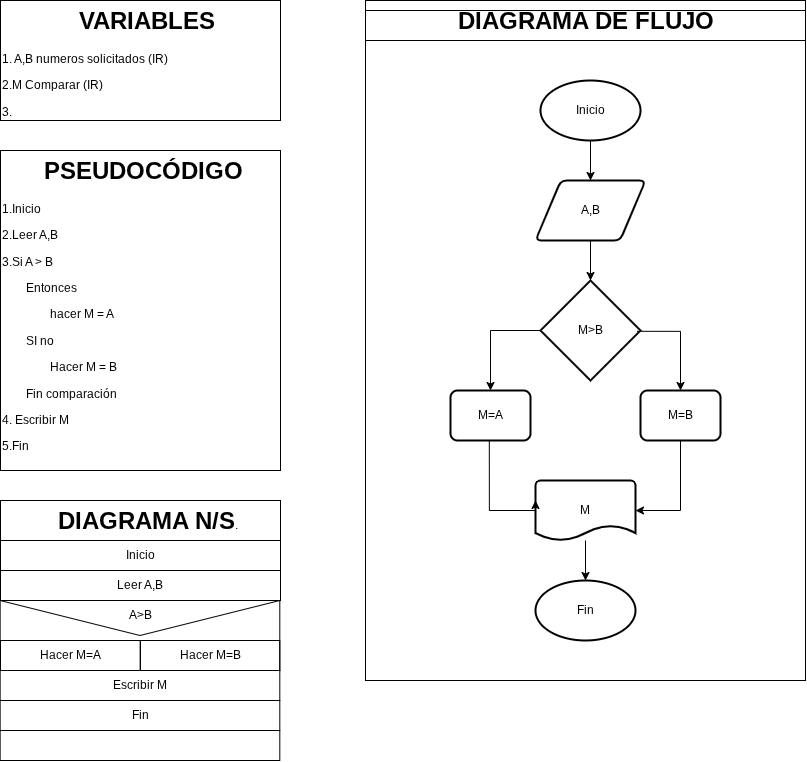

The diagram above was exported from draw.io. Its source (the exported page's mxGraphModel, read from the mxfile embedded in the PNG):
<mxGraphModel dx="1219" dy="664" grid="1" gridSize="10" guides="1" tooltips="1" connect="1" arrows="1" fold="1" page="1" pageScale="1" pageWidth="827" pageHeight="1169" math="0" shadow="0">
  <root>
    <mxCell id="0" />
    <mxCell id="1" parent="0" />
    <mxCell id="QO9FFjyy8BsQWE4aIIXe-1" parent="1" style="shape=message;html=1;html=1;outlineConnect=0;labelPosition=center;verticalLabelPosition=bottom;align=center;verticalAlign=top;rotation=0;fillColor=none;" value="" vertex="1">
      <mxGeometry height="70" width="279.65" x="9.65" y="610" as="geometry" />
    </mxCell>
    <mxCell id="QO9FFjyy8BsQWE4aIIXe-2" parent="1" style="text;html=1;whiteSpace=wrap;overflow=hidden;rounded=0;perimeterSpacing=1;strokeColor=default;" value="&lt;h1 style=&quot;text-align: center; margin-top: 0px;&quot;&gt;&amp;nbsp; &amp;nbsp; &amp;nbsp; PSEUDOCÓDIGO&lt;/h1&gt;&lt;p&gt;1.Inicio&lt;/p&gt;&lt;p&gt;2.Leer A,B&lt;/p&gt;&lt;p&gt;3.Si A &amp;gt; B&lt;/p&gt;&lt;p&gt;&lt;span style=&quot;white-space: pre;&quot;&gt;&#09;&lt;/span&gt;Entonces&amp;nbsp;&lt;/p&gt;&lt;p&gt;&lt;span style=&quot;white-space: pre;&quot;&gt;&#09;&lt;/span&gt;&lt;span style=&quot;white-space: pre;&quot;&gt;&#09;&lt;/span&gt;hacer M = A&lt;/p&gt;&lt;p&gt;&lt;span style=&quot;background-color: transparent; color: light-dark(rgb(0, 0, 0), rgb(255, 255, 255));&quot;&gt;&lt;span style=&quot;white-space: pre;&quot;&gt;&#09;&lt;/span&gt;SI no&lt;/span&gt;&lt;/p&gt;&lt;p&gt;&lt;span style=&quot;background-color: transparent; color: light-dark(rgb(0, 0, 0), rgb(255, 255, 255));&quot;&gt;&lt;span style=&quot;white-space: pre;&quot;&gt;&#09;&lt;/span&gt;&lt;span style=&quot;white-space: pre;&quot;&gt;&#09;&lt;/span&gt;Hacer M = B&lt;/span&gt;&lt;/p&gt;&lt;p&gt;&lt;span style=&quot;background-color: transparent; color: light-dark(rgb(0, 0, 0), rgb(255, 255, 255));&quot;&gt;&lt;span style=&quot;white-space: pre;&quot;&gt;&#09;&lt;/span&gt;Fin comparación&lt;/span&gt;&lt;/p&gt;&lt;p&gt;&lt;span style=&quot;background-color: transparent; color: light-dark(rgb(0, 0, 0), rgb(255, 255, 255));&quot;&gt;4. Escribir M&lt;/span&gt;&lt;/p&gt;&lt;p&gt;&lt;span style=&quot;background-color: transparent; color: light-dark(rgb(0, 0, 0), rgb(255, 255, 255));&quot;&gt;5.Fin&lt;/span&gt;&lt;/p&gt;&lt;p&gt;&lt;span style=&quot;background-color: transparent; color: light-dark(rgb(0, 0, 0), rgb(255, 255, 255));&quot;&gt;&lt;br&gt;&lt;/span&gt;&lt;/p&gt;&lt;p&gt;&lt;span style=&quot;background-color: transparent; color: light-dark(rgb(0, 0, 0), rgb(255, 255, 255));&quot;&gt;&lt;br&gt;&lt;/span&gt;&lt;/p&gt;&lt;p&gt;&lt;span style=&quot;background-color: transparent; color: light-dark(rgb(0, 0, 0), rgb(255, 255, 255));&quot;&gt;&lt;br&gt;&lt;/span&gt;&lt;/p&gt;&lt;p&gt;&lt;span style=&quot;background-color: transparent; color: light-dark(rgb(0, 0, 0), rgb(255, 255, 255));&quot;&gt;&lt;br&gt;&lt;/span&gt;&lt;/p&gt;&lt;p&gt;&lt;span style=&quot;background-color: transparent; color: light-dark(rgb(0, 0, 0), rgb(255, 255, 255));&quot;&gt;&lt;br&gt;&lt;/span&gt;&lt;/p&gt;&lt;p&gt;&lt;span style=&quot;background-color: transparent; color: light-dark(rgb(0, 0, 0), rgb(255, 255, 255));&quot;&gt;&lt;br&gt;&lt;/span&gt;&lt;/p&gt;&lt;p&gt;&lt;span style=&quot;background-color: transparent; color: light-dark(rgb(0, 0, 0), rgb(255, 255, 255));&quot;&gt;&lt;br&gt;&lt;/span&gt;&lt;/p&gt;&lt;p&gt;&lt;span style=&quot;background-color: transparent; color: light-dark(rgb(0, 0, 0), rgb(255, 255, 255));&quot;&gt;&lt;br&gt;&lt;/span&gt;&lt;/p&gt;&lt;p&gt;&lt;span style=&quot;background-color: transparent; color: light-dark(rgb(0, 0, 0), rgb(255, 255, 255));&quot;&gt;&lt;br&gt;&lt;/span&gt;&lt;/p&gt;&lt;p&gt;&lt;span style=&quot;background-color: transparent; color: light-dark(rgb(0, 0, 0), rgb(255, 255, 255));&quot;&gt;&lt;br&gt;&lt;/span&gt;&lt;/p&gt;&lt;p&gt;&lt;span style=&quot;background-color: transparent; color: light-dark(rgb(0, 0, 0), rgb(255, 255, 255));&quot;&gt;&lt;br&gt;&lt;/span&gt;&lt;/p&gt;&lt;p&gt;&lt;span style=&quot;background-color: transparent; color: light-dark(rgb(0, 0, 0), rgb(255, 255, 255));&quot;&gt;&lt;br&gt;&lt;/span&gt;&lt;/p&gt;&lt;p&gt;&lt;span style=&quot;background-color: transparent; color: light-dark(rgb(0, 0, 0), rgb(255, 255, 255));&quot;&gt;&lt;br&gt;&lt;/span&gt;&lt;/p&gt;&lt;p&gt;&lt;span style=&quot;background-color: transparent; color: light-dark(rgb(0, 0, 0), rgb(255, 255, 255));&quot;&gt;&lt;br&gt;&lt;/span&gt;&lt;/p&gt;&lt;p&gt;&lt;span style=&quot;background-color: transparent; color: light-dark(rgb(0, 0, 0), rgb(255, 255, 255));&quot;&gt;&lt;br&gt;&lt;/span&gt;&lt;/p&gt;&lt;p&gt;&lt;span style=&quot;background-color: transparent; color: light-dark(rgb(0, 0, 0), rgb(255, 255, 255));&quot;&gt;&lt;br&gt;&lt;/span&gt;&lt;/p&gt;&lt;p&gt;&lt;span style=&quot;background-color: transparent; color: light-dark(rgb(0, 0, 0), rgb(255, 255, 255));&quot;&gt;&lt;br&gt;&lt;/span&gt;&lt;/p&gt;&lt;p&gt;&lt;br&gt;&lt;/p&gt;&lt;p&gt;4.&lt;/p&gt;&lt;p&gt;5.&lt;/p&gt;&lt;p&gt;&lt;br&gt;&lt;/p&gt;" vertex="1">
      <mxGeometry height="320" width="280" x="10" y="160" as="geometry" />
    </mxCell>
    <mxCell id="QO9FFjyy8BsQWE4aIIXe-3" parent="1" style="text;html=1;whiteSpace=wrap;overflow=hidden;rounded=0;perimeterSpacing=1;strokeColor=default;" value="&lt;h1 style=&quot;text-align: center; margin-top: 0px;&quot;&gt;&amp;nbsp; &amp;nbsp; &amp;nbsp; &amp;nbsp; &amp;nbsp; &amp;nbsp;VARIABLES&lt;/h1&gt;&lt;p&gt;1. A,B numeros solicitados (IR)&lt;/p&gt;&lt;p&gt;2.M Comparar (IR)&lt;/p&gt;&lt;p&gt;3.&lt;/p&gt;&lt;p&gt;4.&lt;/p&gt;&lt;p&gt;5.&lt;/p&gt;&lt;p&gt;&lt;br&gt;&lt;/p&gt;" vertex="1">
      <mxGeometry height="120" width="280" x="10" y="10" as="geometry" />
    </mxCell>
    <mxCell id="QO9FFjyy8BsQWE4aIIXe-4" parent="1" style="text;html=1;whiteSpace=wrap;overflow=hidden;rounded=0;perimeterSpacing=1;strokeColor=default;" value="&lt;h1 style=&quot;text-align: center; margin-top: 0px;&quot;&gt;&amp;nbsp; &amp;nbsp; &amp;nbsp; &amp;nbsp; DIAGRAMA N/S&lt;span style=&quot;background-color: transparent; color: light-dark(rgb(0, 0, 0), rgb(255, 255, 255)); font-size: 12px; font-weight: normal; text-align: left;&quot;&gt;.&lt;/span&gt;&lt;/h1&gt;&lt;p&gt;&lt;br&gt;&lt;/p&gt;" vertex="1">
      <mxGeometry height="40" width="280" x="10" y="510" as="geometry" />
    </mxCell>
    <mxCell id="QO9FFjyy8BsQWE4aIIXe-5" parent="1" style="rounded=0;whiteSpace=wrap;html=1;fillColor=none;" value="Inicio" vertex="1">
      <mxGeometry height="30" width="280" x="10" y="550" as="geometry" />
    </mxCell>
    <mxCell id="QO9FFjyy8BsQWE4aIIXe-6" parent="1" style="rounded=0;whiteSpace=wrap;html=1;fillColor=none;" value="Leer A,B" vertex="1">
      <mxGeometry height="30" width="280" x="10" y="580" as="geometry" />
    </mxCell>
    <mxCell id="QO9FFjyy8BsQWE4aIIXe-7" parent="1" style="rounded=0;whiteSpace=wrap;html=1;fillColor=none;" value="Escribir M" vertex="1">
      <mxGeometry height="30" width="279.65" x="9.65" y="680" as="geometry" />
    </mxCell>
    <mxCell id="QO9FFjyy8BsQWE4aIIXe-8" parent="1" style="rounded=0;whiteSpace=wrap;html=1;fillColor=none;" value="" vertex="1">
      <mxGeometry height="30" width="279.65" x="9.65" y="740" as="geometry" />
    </mxCell>
    <mxCell id="QO9FFjyy8BsQWE4aIIXe-9" parent="1" style="rounded=0;whiteSpace=wrap;html=1;fillColor=none;" value="Fin" vertex="1">
      <mxGeometry height="30" width="279.65" x="9.65" y="710" as="geometry" />
    </mxCell>
    <mxCell id="QO9FFjyy8BsQWE4aIIXe-10" parent="1" style="rounded=0;whiteSpace=wrap;html=1;fillColor=none;" value="Hacer M=A" vertex="1">
      <mxGeometry height="30" width="140" x="10.000000000000023" y="650" as="geometry" />
    </mxCell>
    <mxCell id="QO9FFjyy8BsQWE4aIIXe-11" parent="1" style="rounded=0;whiteSpace=wrap;html=1;fillColor=none;" value="Hacer M=B" vertex="1">
      <mxGeometry height="30" width="139.65" x="149.65" y="650" as="geometry" />
    </mxCell>
    <mxCell id="QO9FFjyy8BsQWE4aIIXe-12" parent="1" style="text;html=1;whiteSpace=wrap;strokeColor=none;fillColor=none;align=center;verticalAlign=middle;rounded=0;autosize=1;resizable=0;" value="A&amp;gt;B" vertex="1">
      <mxGeometry height="30" width="50" x="124.64999999999999" y="610" as="geometry" />
    </mxCell>
    <mxCell id="QO9FFjyy8BsQWE4aIIXe-14" parent="1" style="rounded=0;whiteSpace=wrap;html=1;fillColor=none;" value="" vertex="1">
      <mxGeometry height="670" width="440" x="375" y="20" as="geometry" />
    </mxCell>
    <mxCell id="QO9FFjyy8BsQWE4aIIXe-13" parent="1" style="text;html=1;whiteSpace=wrap;overflow=hidden;rounded=0;perimeterSpacing=1;strokeColor=default;" value="&lt;h1 style=&quot;text-align: center; margin-top: 0px;&quot;&gt;&amp;nbsp; &amp;nbsp; &amp;nbsp; &amp;nbsp; &amp;nbsp; &amp;nbsp; &amp;nbsp;DIAGRAMA DE FLUJO&lt;/h1&gt;&lt;p&gt;&lt;br&gt;&lt;/p&gt;" vertex="1">
      <mxGeometry height="40" width="440" x="375" y="10" as="geometry" />
    </mxCell>
    <mxCell id="QO9FFjyy8BsQWE4aIIXe-26" edge="1" parent="1" source="QO9FFjyy8BsQWE4aIIXe-17" style="edgeStyle=orthogonalEdgeStyle;rounded=0;orthogonalLoop=1;jettySize=auto;html=1;" target="QO9FFjyy8BsQWE4aIIXe-18" value="">
      <mxGeometry relative="1" as="geometry" />
    </mxCell>
    <mxCell id="QO9FFjyy8BsQWE4aIIXe-17" parent="1" style="strokeWidth=2;html=1;shape=mxgraph.flowchart.start_1;whiteSpace=wrap;" value="Inicio" vertex="1">
      <mxGeometry height="60" width="100" x="550" y="90" as="geometry" />
    </mxCell>
    <mxCell id="QO9FFjyy8BsQWE4aIIXe-27" edge="1" parent="1" source="QO9FFjyy8BsQWE4aIIXe-18" style="edgeStyle=orthogonalEdgeStyle;rounded=0;orthogonalLoop=1;jettySize=auto;html=1;" target="QO9FFjyy8BsQWE4aIIXe-19" value="">
      <mxGeometry relative="1" as="geometry" />
    </mxCell>
    <mxCell id="QO9FFjyy8BsQWE4aIIXe-18" parent="1" style="shape=parallelogram;html=1;strokeWidth=2;perimeter=parallelogramPerimeter;whiteSpace=wrap;rounded=1;arcSize=12;size=0.23;" value="A,B" vertex="1">
      <mxGeometry height="60" width="110" x="545" y="190" as="geometry" />
    </mxCell>
    <mxCell id="QO9FFjyy8BsQWE4aIIXe-36" edge="1" parent="1" source="QO9FFjyy8BsQWE4aIIXe-19" style="edgeStyle=orthogonalEdgeStyle;rounded=0;orthogonalLoop=1;jettySize=auto;html=1;" target="QO9FFjyy8BsQWE4aIIXe-21">
      <mxGeometry relative="1" as="geometry" />
    </mxCell>
    <mxCell id="QO9FFjyy8BsQWE4aIIXe-19" parent="1" style="strokeWidth=2;html=1;shape=mxgraph.flowchart.decision;whiteSpace=wrap;" value="M&amp;gt;B" vertex="1">
      <mxGeometry height="100" width="100" x="550" y="290" as="geometry" />
    </mxCell>
    <mxCell id="QO9FFjyy8BsQWE4aIIXe-20" parent="1" style="rounded=1;whiteSpace=wrap;html=1;absoluteArcSize=1;arcSize=14;strokeWidth=2;" value="M=B" vertex="1">
      <mxGeometry height="50" width="80" x="650" y="400" as="geometry" />
    </mxCell>
    <mxCell id="QO9FFjyy8BsQWE4aIIXe-21" parent="1" style="rounded=1;whiteSpace=wrap;html=1;absoluteArcSize=1;arcSize=14;strokeWidth=2;" value="M=A" vertex="1">
      <mxGeometry height="50" width="80" x="460" y="400" as="geometry" />
    </mxCell>
    <mxCell id="QO9FFjyy8BsQWE4aIIXe-32" edge="1" parent="1" source="QO9FFjyy8BsQWE4aIIXe-22" style="edgeStyle=orthogonalEdgeStyle;rounded=0;orthogonalLoop=1;jettySize=auto;html=1;" target="QO9FFjyy8BsQWE4aIIXe-25" value="">
      <mxGeometry relative="1" as="geometry" />
    </mxCell>
    <mxCell id="QO9FFjyy8BsQWE4aIIXe-22" parent="1" style="strokeWidth=2;html=1;shape=mxgraph.flowchart.document2;whiteSpace=wrap;size=0.25;" value="M" vertex="1">
      <mxGeometry height="60" width="100" x="545" y="490" as="geometry" />
    </mxCell>
    <mxCell id="QO9FFjyy8BsQWE4aIIXe-25" parent="1" style="strokeWidth=2;html=1;shape=mxgraph.flowchart.start_1;whiteSpace=wrap;" value="Fin" vertex="1">
      <mxGeometry height="60" width="100" x="545" y="590" as="geometry" />
    </mxCell>
    <mxCell id="QO9FFjyy8BsQWE4aIIXe-33" edge="1" parent="1" style="edgeStyle=orthogonalEdgeStyle;rounded=0;orthogonalLoop=1;jettySize=auto;html=1;exitX=0.5;exitY=1;exitDx=0;exitDy=0;">
      <mxGeometry relative="1" as="geometry">
        <Array as="points">
          <mxPoint x="499" y="520" />
          <mxPoint x="545" y="520" />
        </Array>
        <mxPoint x="498.8" y="450" as="sourcePoint" />
        <mxPoint x="545" y="510" as="targetPoint" />
      </mxGeometry>
    </mxCell>
    <mxCell id="QO9FFjyy8BsQWE4aIIXe-38" edge="1" parent="1" source="QO9FFjyy8BsQWE4aIIXe-19" style="edgeStyle=orthogonalEdgeStyle;rounded=0;orthogonalLoop=1;jettySize=auto;html=1;exitX=0.965;exitY=0.508;exitDx=0;exitDy=0;exitPerimeter=0;">
      <mxGeometry relative="1" as="geometry">
        <mxPoint x="689.9999999999998" y="380" as="sourcePoint" />
        <mxPoint x="689.9999999999998" y="400" as="targetPoint" />
      </mxGeometry>
    </mxCell>
    <mxCell id="QO9FFjyy8BsQWE4aIIXe-39" edge="1" parent="1" style="edgeStyle=orthogonalEdgeStyle;rounded=0;orthogonalLoop=1;jettySize=auto;html=1;entryX=1;entryY=0.5;entryDx=0;entryDy=0;entryPerimeter=0;" target="QO9FFjyy8BsQWE4aIIXe-22">
      <mxGeometry relative="1" as="geometry">
        <Array as="points">
          <mxPoint x="690" y="450" />
          <mxPoint x="690" y="520" />
        </Array>
        <mxPoint x="709.97" y="449.99564102564113" as="sourcePoint" />
        <mxPoint x="707" y="540" as="targetPoint" />
      </mxGeometry>
    </mxCell>
  </root>
</mxGraphModel>